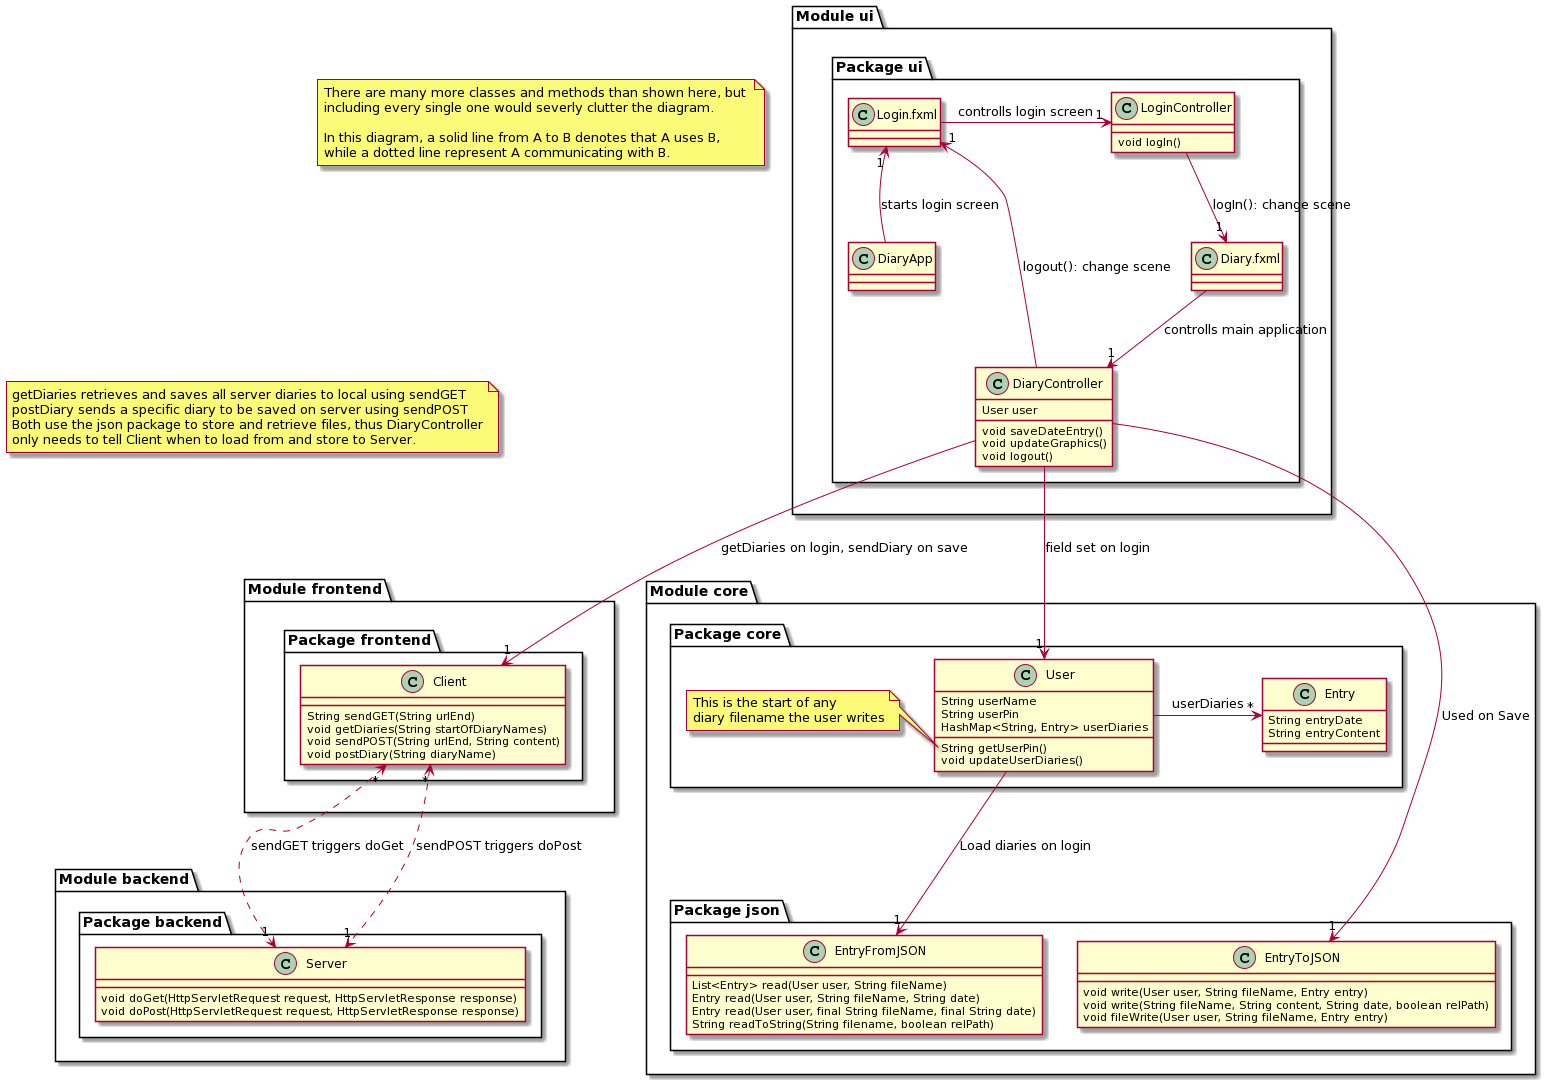

The diagram above was rendered by PlantUML. Its source (embedded in the PNG):
@startuml
set namespaceSeparator none

note as N2
  There are many more classes and methods than shown here, but 
  including every single one would severly clutter the diagram.
  
  In this diagram, a solid line from A to B denotes that A uses B, 
  while a dotted line represent A communicating with B. 
end note

package "Module ui"  {
  package "Package ui"  {
    Class DiaryController {
      User user
      void saveDateEntry()
      void updateGraphics()
      void logout()
    }
    
    Class LoginController {
      void logIn()
    }
    
    Class DiaryApp
    
    Class Login.fxml
    Class LoginController
    
    Class Diary.fxml
  }
}

package "Module core"  {
  package "Package json"  {
    Class EntryToJSON {
      void write(User user, String fileName, Entry entry)
      void write(String fileName, String content, String date, boolean relPath)
      void fileWrite(User user, String fileName, Entry entry)
    }
  
    Class EntryFromJSON {
      List<Entry> read(User user, String fileName)
      Entry read(User user, String fileName, String date)
      Entry read(User user, final String fileName, final String date)
      String readToString(String filename, boolean relPath)
    }
  }

  package "Package core"{
    Class Entry {
      String entryDate
      String entryContent
    }
    
    Class User {
      String userName
      String userPin
      HashMap<String, Entry> userDiaries
      String getUserPin()
      void updateUserDiaries()
    }
    note left of User::getUserPin()
      This is the start of any
      diary filename the user writes
    end note
  }
}


package "Module frontend" {
  package "Package frontend" {
    Class Client {
      String sendGET(String urlEnd)
      void getDiaries(String startOfDiaryNames)
      void sendPOST(String urlEnd, String content)
      void postDiary(String diaryName)
    }
  }
}

package "Module backend" {
  package "Package backend" {
    Class Server {
      void doGet(HttpServletRequest request, HttpServletResponse response)
      void doPost(HttpServletRequest request, HttpServletResponse response)
    }
  }
}

' api
note as N1
  getDiaries retrieves and saves all server diaries to local using sendGET
  postDiary sends a specific diary to be saved on server using sendPOST
  Both use the json package to store and retrieve files, thus DiaryController
  only needs to tell Client when to load from and store to Server. 
end note

' invisible positioning arrows
' Entry -r[hidden]-> EntrySearch
' "Package json" -d[hidden]-> "Package core"
"Module frontend" -u[hidden]-> N1
"Module ui" -l[hidden]-> N2

' ui Login scene
DiaryApp -up-> "1" Login.fxml : starts login screen
Login.fxml -right-> "1" LoginController : controlls login screen
LoginController -down-> "1" Diary.fxml: logIn(): change scene

' ui Diary scene
Diary.fxml --> "1" DiaryController : controlls main application
DiaryController --> "1" Login.fxml: logout(): change scene 

Client "*" <..> "1" Server : sendGET triggers doGet
Client "*" <..> "1" Server : sendPOST triggers doPost
' N1 .. Client
' N1 .. Server

' ui to frontend
DiaryController --> "1" Client : getDiaries on login, sendDiary on save

' ui to json
DiaryController --> "1" EntryToJSON : Used on Save

' ui to core
DiaryController --> "1" User : field set on login
' DiaryController --> "1" EntrySearch : used for searching entries

' core to json
User --> "1" EntryFromJSON : Load diaries on login
User -right-> "*" Entry : userDiaries
@enduml